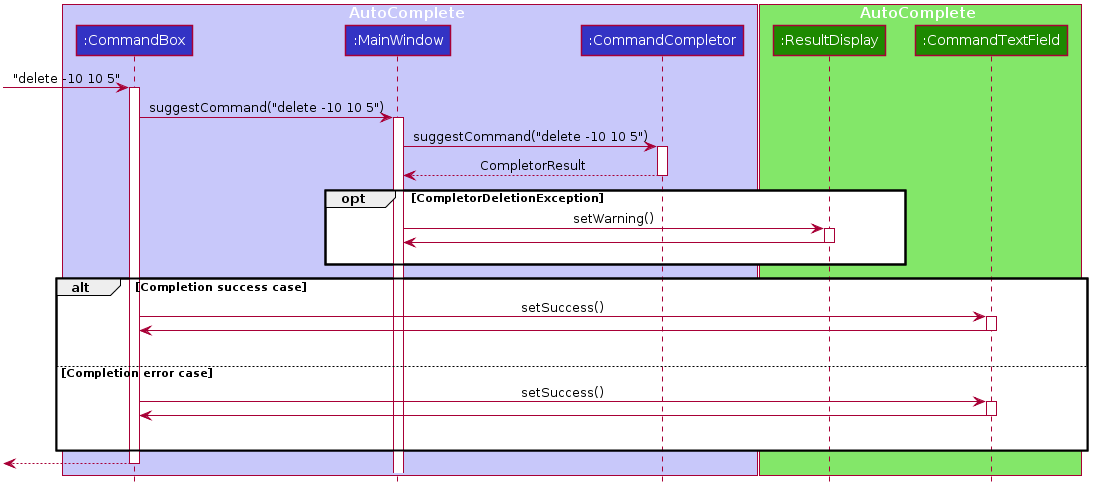

The diagram above was rendered by PlantUML. Its source (embedded in the PNG):
@startuml








skinparam BackgroundColor #FFFFFFF

skinparam Shadowing false

skinparam Class {
    FontColor #FFFFFF
    BorderThickness 1
    BorderColor #FFFFFF
    StereotypeFontColor #FFFFFF
    FontName Arial
}

skinparam Actor {
    BorderColor #000000
    Color #000000
    FontName Arial
}

skinparam Sequence {
    MessageAlign center
    BoxFontSize 15
    BoxPadding 0
    BoxFontColor #FFFFFF
    FontName Arial
}

skinparam Participant {
    FontColor #FFFFFFF
    Padding 20
}

skinparam MinClassWidth 50
skinparam ParticipantPadding 10
skinparam Shadowing false
skinparam DefaultTextAlignment center
skinparam packageStyle Rectangle

hide footbox
hide members
hide circle


box AutoComplete #C8C8FA
participant ":CommandBox" as CommandBox #3333C4
participant ":MainWindow" as MainWindow #3333C4
participant ":CommandCompletor" as CommandCompletor #3333C4
end box

box AutoComplete #83E769
participant ":ResultDisplay" as ResultDisplay #1D8900
participant ":CommandTextField" as CommandTextField #1D8900
end box

[-> CommandBox : "delete -10 10 5"
activate CommandBox

CommandBox -> MainWindow : suggestCommand("delete -10 10 5")
activate MainWindow

MainWindow -> CommandCompletor: suggestCommand("delete -10 10 5")
activate CommandCompletor

CommandCompletor --> MainWindow: CompletorResult
deactivate CommandCompletor

opt CompletorDeletionException
    MainWindow -> ResultDisplay: setWarning()
    activate ResultDisplay
    ResultDisplay -> MainWindow
    deactivate ResultDisplay
    MainWindow -[hidden]->ResultDisplay
end

alt Completion success case
    CommandBox -> CommandTextField: setSuccess()
    activate CommandTextField
    CommandTextField -> CommandBox
    deactivate CommandTextField
    CommandBox -[hidden]->CommandBox
else Completion error case
    CommandBox -> CommandTextField: setSuccess()
    activate CommandTextField
    CommandTextField -> CommandBox
    deactivate CommandTextField
    CommandBox -[hidden]->CommandBox
end

[<--CommandBox
deactivate CommandBox
@enduml